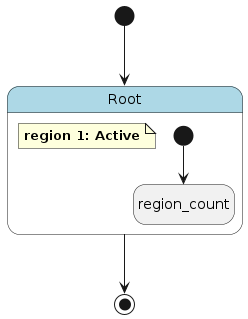

The diagram above was rendered by PlantUML. Its source (embedded in the PNG):
@startuml
hide empty description

skinparam state {
  BackgroundColor<<pseudo>> LightGray
  BackgroundColor<<composite>> LightBlue
  BorderColor<<pseudo>> Gray
  FontStyle<<pseudo>> italic
}

state "Root" as root <<composite>> {
    note as root__active
        **region 1: Active**
    end note
    state "region_count" as root__active__region_count
    [*] --> root__active__region_count
}
[*] --> root
root --> [*]
@enduml